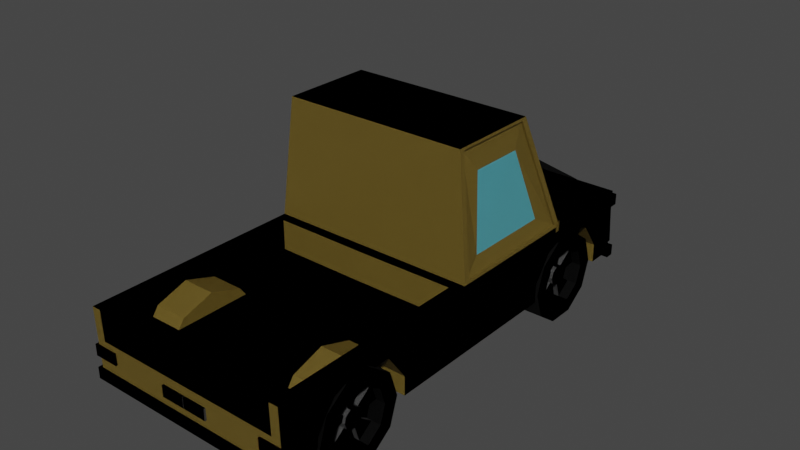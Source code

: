 # Source: PickupTruck.blend  (saved by Blender 3.6.13; exported with 4.5.12 LTS)
import bpy
from mathutils import Matrix  # noqa: F401  (used for matrix-valued properties, if any)

bpy.ops.wm.read_factory_settings(use_empty=True)
scene = bpy.context.scene
scene.name = 'Scene'

# ---- collections
col_collection = bpy.data.collections.new('Collection'); scene.collection.children.link(col_collection)

# ---- materials (node trees are filled in below, after node groups)
mat_chassis_002 = bpy.data.materials.new('Chassis.002')
mat_chassis_002.use_transparent_shadow = False
mat_window_002 = bpy.data.materials.new('Window.002')
mat_window_002.use_transparent_shadow = False
mat_material_003 = bpy.data.materials.new('Material.003')
mat_material_003.use_transparent_shadow = False
mat_light_002 = bpy.data.materials.new('Light.002')
mat_light_002.use_transparent_shadow = False
mat_headlight_002 = bpy.data.materials.new('HeadLight.002')
mat_headlight_002.use_transparent_shadow = False
mat_rearlight_002 = bpy.data.materials.new('RearLight.002')
mat_rearlight_002.use_transparent_shadow = False
mat_tire_002 = bpy.data.materials.new('Tire.002')
mat_tire_002.use_transparent_shadow = False

# ---- material node trees
mat_chassis_002.use_nodes = True; mat_chassis_002.node_tree.nodes.clear()
_N = mat_chassis_002.node_tree.nodes; _L = mat_chassis_002.node_tree.links
n0 = _N.new('ShaderNodeBsdfPrincipled'); n0.name = 'Principled BSDF'; n0.location = (10, 300)
n0.distribution = 'GGX'
n0.subsurface_method = 'RANDOM_WALK_SKIN'
n0.inputs[0].default_value = (0.2529, 0.1755, 0.03436, 1.0)
n0.inputs[3].default_value = 1.45
n0.inputs[27].default_value = (0.0, 0.0, 0.0, 1.0)
n0.inputs[28].default_value = 1.0
n1 = _N.new('ShaderNodeOutputMaterial'); n1.name = 'Material Output'; n1.location = (300, 300)
_L.new(n0.outputs[0], n1.inputs[0])
n1.is_active_output = True
mat_window_002.use_nodes = True; mat_window_002.node_tree.nodes.clear()
_N = mat_window_002.node_tree.nodes; _L = mat_window_002.node_tree.links
n0 = _N.new('ShaderNodeBsdfPrincipled'); n0.name = 'Principled BSDF'; n0.location = (10, 300)
n0.distribution = 'GGX'
n0.subsurface_method = 'RANDOM_WALK_SKIN'
n0.inputs[0].default_value = (0.1652, 0.6893, 0.8, 1.0)
n0.inputs[3].default_value = 1.45
n0.inputs[27].default_value = (0.0, 0.0, 0.0, 1.0)
n0.inputs[28].default_value = 1.0
n1 = _N.new('ShaderNodeOutputMaterial'); n1.name = 'Material Output'; n1.location = (300, 300)
_L.new(n0.outputs[0], n1.inputs[0])
n1.is_active_output = True
mat_material_003.use_nodes = True; mat_material_003.node_tree.nodes.clear()
_N = mat_material_003.node_tree.nodes; _L = mat_material_003.node_tree.links
n0 = _N.new('ShaderNodeBsdfPrincipled'); n0.name = 'Principled BSDF'; n0.location = (10, 300)
n0.distribution = 'GGX'
n0.subsurface_method = 'RANDOM_WALK_SKIN'
n0.inputs[0].default_value = (0.09463, 0.09463, 0.09463, 1.0)
n0.inputs[3].default_value = 1.45
n0.inputs[27].default_value = (0.0, 0.0, 0.0, 1.0)
n0.inputs[28].default_value = 1.0
n1 = _N.new('ShaderNodeOutputMaterial'); n1.name = 'Material Output'; n1.location = (300, 300)
_L.new(n0.outputs[0], n1.inputs[0])
n1.is_active_output = True
mat_light_002.use_nodes = True; mat_light_002.node_tree.nodes.clear()
_N = mat_light_002.node_tree.nodes; _L = mat_light_002.node_tree.links
n0 = _N.new('ShaderNodeBsdfPrincipled'); n0.name = 'Principled BSDF'; n0.location = (10, 300)
n0.distribution = 'GGX'
n0.subsurface_method = 'RANDOM_WALK_SKIN'
n0.inputs[0].default_value = (0.8, 0.1344, 0.004618, 1.0)
n0.inputs[3].default_value = 1.45
n0.inputs[27].default_value = (0.0, 0.0, 0.0, 1.0)
n0.inputs[28].default_value = 1.0
n1 = _N.new('ShaderNodeOutputMaterial'); n1.name = 'Material Output'; n1.location = (300, 300)
_L.new(n0.outputs[0], n1.inputs[0])
n1.is_active_output = True
mat_headlight_002.use_nodes = True; mat_headlight_002.node_tree.nodes.clear()
_N = mat_headlight_002.node_tree.nodes; _L = mat_headlight_002.node_tree.links
n0 = _N.new('ShaderNodeBsdfPrincipled'); n0.name = 'Principled BSDF'; n0.location = (10, 300)
n0.distribution = 'GGX'
n0.subsurface_method = 'RANDOM_WALK_SKIN'
n0.inputs[0].default_value = (0.8, 0.7537, 0.0, 1.0)
n0.inputs[3].default_value = 1.45
n0.inputs[27].default_value = (0.0, 0.0, 0.0, 1.0)
n0.inputs[28].default_value = 1.0
n1 = _N.new('ShaderNodeOutputMaterial'); n1.name = 'Material Output'; n1.location = (300, 300)
_L.new(n0.outputs[0], n1.inputs[0])
n1.is_active_output = True
mat_rearlight_002.use_nodes = True; mat_rearlight_002.node_tree.nodes.clear()
_N = mat_rearlight_002.node_tree.nodes; _L = mat_rearlight_002.node_tree.links
n0 = _N.new('ShaderNodeBsdfPrincipled'); n0.name = 'Principled BSDF'; n0.location = (10, 300)
n0.distribution = 'GGX'
n0.subsurface_method = 'RANDOM_WALK_SKIN'
n0.inputs[0].default_value = (0.8, 0.01773, 0.03661, 1.0)
n0.inputs[3].default_value = 1.45
n0.inputs[27].default_value = (0.0, 0.0, 0.0, 1.0)
n0.inputs[28].default_value = 1.0
n1 = _N.new('ShaderNodeOutputMaterial'); n1.name = 'Material Output'; n1.location = (300, 300)
_L.new(n0.outputs[0], n1.inputs[0])
n1.is_active_output = True
mat_tire_002.use_nodes = True; mat_tire_002.node_tree.nodes.clear()
_N = mat_tire_002.node_tree.nodes; _L = mat_tire_002.node_tree.links
n0 = _N.new('ShaderNodeBsdfPrincipled'); n0.name = 'Principled BSDF'; n0.location = (10, 300)
n0.distribution = 'GGX'
n0.subsurface_method = 'RANDOM_WALK_SKIN'
n0.inputs[0].default_value = (0.0, 0.0, 0.0, 1.0)
n0.inputs[3].default_value = 1.45
n0.inputs[27].default_value = (0.0, 0.0, 0.0, 1.0)
n0.inputs[28].default_value = 1.0
n1 = _N.new('ShaderNodeOutputMaterial'); n1.name = 'Material Output'; n1.location = (300, 300)
_L.new(n0.outputs[0], n1.inputs[0])
n1.is_active_output = True

# ---- world
world_world = bpy.data.worlds.new('World'); scene.world = world_world
world_world.use_nodes = True; world_world.node_tree.nodes.clear()
_N = world_world.node_tree.nodes; _L = world_world.node_tree.links
n0 = _N.new('ShaderNodeOutputWorld'); n0.name = 'World Output'; n0.location = (300, 300)
n1 = _N.new('ShaderNodeBackground'); n1.name = 'Background'; n1.location = (10, 300)
n1.inputs[0].default_value = (0.05088, 0.05088, 0.05088, 1.0)
_L.new(n1.outputs[0], n0.inputs[0])
n0.is_active_output = True
world_world.color = (0.05088, 0.05088, 0.05088)
world_world.use_sun_shadow = False
world_world.sun_shadow_jitter_overblur = 0.0

# ---- meshes
me_cube_013 = bpy.data.meshes.new('Cube.013')
me_cube_013.from_pydata([(1.0, -1.0, 0.3615), (1.0, 1.0, 0.3615), (1.0, 1.0, 1.0), (0.6026, 0.4307, 0.5392), (0.6026, -0.8449, 0.5392), (0.6023, 0.5163, 0.7935), (0.6023, -0.7594, 0.7935), (1.0, 0.3676, 0.3615), (0.6026, 0.6545, 0.8905), (0.9162, -0.9152, 0.7106), (0.9578, 0.5677, 1.037), (0.6026, -0.6211, 0.8905), (0.6034, 0.7927, 0.7931), (0.9149, -0.1015, 1.0), (0.6044, 0.878, 0.5384), (0.6034, -0.4829, 0.7931), (0.6044, -0.3976, 0.5384), (0.8483, 0.3772, 2.083), (0.8868, -0.01091, 2.098), (1.0, -0.7597, 0.7945), (1.0, -0.5594, 0.8478), (1.0, -0.6215, 0.8915), (1.0, -0.8452, 0.5402), (1.0, -0.8453, 0.3615), (0.603, -0.845, 0.3615), (0.6042, -0.5594, 0.3615), (1.0, -0.398, 0.3615), (0.6048, -0.3977, 0.3615), (1.0, -0.4833, 0.7941), (1.0, -0.398, 0.5394), (1.0, 0.4304, 0.3615), (1.0, 0.8776, 0.3615), (0.6048, 0.878, 0.3615), (0.603, 0.4307, 0.3615), (1.0, 0.6542, 0.8915), (1.0, 0.8777, 0.5394), (1.0, 0.7924, 0.7941), (1.0, 0.4304, 0.5402), (1.0, 0.5159, 0.7945), (0.0, -1.0, 0.3615), (0.0, 1.0, 0.3615), (0.0, 1.0, 1.0), (0.0, 0.3676, 0.3615), (0.0, -0.5594, 0.3615), (0.0, -0.03447, 2.122), (0.0, 0.3701, 2.122), (0.0, -0.1049, 1.0), (0.0, 0.5746, 1.0), (1.033, 1.014, 0.3277), (1.033, 1.014, 0.4339), (0.0, 1.014, 0.3277), (0.0, 1.014, 0.4339), (1.037, 0.5833, 1.091), (1.037, 0.5833, 0.9902), (1.197, 0.5833, 1.091), (1.197, 0.5833, 0.9902), (1.059, 0.07901, 0.8729), (1.059, 0.07901, 0.9286), (0.9941, 0.07901, 0.8729), (0.9941, 0.07901, 0.9286), (0.2293, 1.014, 0.5177), (0.2293, 1.014, 0.6239), (0.0, 1.014, 0.5177), (0.0, 1.014, 0.6239), (1.021, 1.014, 0.8577), (1.021, 1.014, 0.9639), (0.7918, 1.014, 0.8577), (0.7918, 1.014, 0.9639), (0.0, 0.977, 0.3277), (1.033, 0.977, 0.3277), (0.0, 0.977, 0.4339), (1.033, 0.977, 0.4339), (1.181, 0.5464, 1.076), (1.052, 0.5464, 1.076), (1.052, 0.5464, 1.006), (1.181, 0.5464, 1.006), (1.059, 0.04205, 0.8729), (1.059, 0.04205, 0.9286), (0.9941, 0.04205, 0.9286), (0.9941, 0.04205, 0.8729), (0.001813, 0.9075, 0.5177), (0.2314, 0.977, 0.5177), (0.2314, 0.977, 0.6239), (0.001813, 0.977, 0.6239), (0.7918, 0.977, 0.8577), (1.021, 0.977, 0.8577), (1.021, 0.977, 0.9639), (0.7918, 0.977, 0.9639), (1.197, 0.5464, 1.091), (1.037, 0.5464, 1.091), (1.037, 0.5464, 0.9902), (1.197, 0.5464, 0.9902), (1.181, 0.5648, 1.076), (1.052, 0.5648, 1.076), (1.052, 0.5648, 1.006), (1.181, 0.5648, 1.006), (0.9746, 0.5714, 0.9516), (0.9746, 0.5714, 0.9158), (0.9746, 0.5583, 0.9516), (0.9746, 0.5583, 0.9158), (1.025, 0.977, 0.9639), (1.025, 0.977, 0.8577), (1.025, 1.014, 0.9639), (1.025, 1.014, 0.8577), (0.9672, 0.977, 0.9639), (0.9672, 0.977, 0.8577), (0.9672, 1.014, 0.9639), (0.9672, 1.014, 0.8577), (1.033, -0.9744, 0.3277), (1.033, -0.9744, 0.4339), (0.0, -0.9744, 0.3277), (0.0, -0.9744, 0.4339), (0.2293, -0.9744, 0.5177), (0.2293, -0.9744, 0.6239), (0.0, -0.9744, 0.5177), (0.0, -0.9744, 0.6239), (1.021, -0.9744, 0.5461), (1.021, -0.9744, 0.6523), (0.7918, -0.9744, 0.5461), (0.7918, -0.9744, 0.6523), (0.0, -1.011, 0.3277), (1.033, -1.011, 0.3277), (0.0, -1.011, 0.4339), (1.033, -1.011, 0.4339), (0.001813, -1.011, 0.5177), (0.2314, -1.011, 0.5177), (0.2314, -1.011, 0.6239), (0.001813, -1.011, 0.6239), (0.7918, -1.011, 0.5461), (1.021, -1.011, 0.5461), (1.021, -1.011, 0.6523), (0.7918, -1.011, 0.6523), (1.025, -1.011, 0.6523), (1.025, -1.011, 0.5461), (1.025, -0.9744, 0.6523), (1.025, -0.9744, 0.5461), (0.9672, -1.011, 0.6523), (0.9672, -1.011, 0.5461), (0.9672, -0.9744, 0.6523), (0.9672, -0.9744, 0.5461), (0.6405, -0.4299, 0.3975), (0.9828, -0.4955, 0.3975), (0.6405, -0.4678, 0.1456), (0.9828, -0.5208, 0.229), (0.6405, -0.5668, -0.01015), (0.9828, -0.587, 0.1248), (0.6405, -0.6892, -0.01015), (0.9828, -0.6689, 0.1248), (0.6405, -0.7882, 0.1456), (0.9828, -0.7351, 0.229), (0.6405, -0.826, 0.3975), (0.9828, -0.7604, 0.3975), (0.6405, -0.7882, 0.6495), (0.9828, -0.7351, 0.5661), (0.6405, -0.6892, 0.8052), (0.9828, -0.6689, 0.6703), (0.6405, -0.5668, 0.8052), (0.9828, -0.587, 0.6703), (0.6405, -0.4678, 0.6495), (0.9828, -0.5208, 0.5661), (0.9828, -0.4678, 0.1456), (0.9828, -0.4299, 0.3975), (0.9828, -0.5668, -0.01015), (0.9828, -0.6892, -0.01015), (0.9828, -0.7882, 0.1456), (0.9828, -0.826, 0.3975), (0.9828, -0.7882, 0.6495), (0.9828, -0.6892, 0.8052), (0.9828, -0.5668, 0.8052), (0.9828, -0.4678, 0.6495), (0.893, -0.592, 0.341), (0.893, -0.5835, 0.3975), (0.893, -0.6142, 0.3061), (0.893, -0.6417, 0.3061), (0.893, -0.6639, 0.341), (0.893, -0.6724, 0.3975), (0.893, -0.6639, 0.454), (0.893, -0.6417, 0.489), (0.893, -0.6142, 0.489), (0.893, -0.592, 0.454), (0.893, -0.5208, 0.229), (0.893, -0.4955, 0.3975), (0.893, -0.587, 0.1248), (0.893, -0.6689, 0.1248), (0.893, -0.7351, 0.229), (0.893, -0.7604, 0.3975), (0.893, -0.7351, 0.5661), (0.893, -0.6689, 0.6703), (0.893, -0.587, 0.6703), (0.893, -0.5208, 0.5661), (0.9195, -0.592, 0.341), (0.9195, -0.5835, 0.3975), (0.9195, -0.6142, 0.3061), (0.9195, -0.6417, 0.3061), (0.9195, -0.6639, 0.341), (0.9195, -0.6724, 0.3975), (0.9195, -0.6639, 0.454), (0.9195, -0.6417, 0.489), (0.9195, -0.6142, 0.489), (0.9195, -0.592, 0.454), (0.8433, -0.5208, 0.229), (0.8433, -0.4955, 0.3975), (0.8433, -0.6689, 0.1248), (0.8433, -0.587, 0.1248), (0.8433, -0.7604, 0.3975), (0.8433, -0.7351, 0.229), (0.8433, -0.6689, 0.6703), (0.8433, -0.7351, 0.5661), (0.8433, -0.5208, 0.5661), (0.8433, -0.587, 0.6703), (0.8433, -0.592, 0.341), (0.8433, -0.5835, 0.3975), (0.8433, -0.6417, 0.3061), (0.8433, -0.6142, 0.3061), (0.8433, -0.6724, 0.3975), (0.8433, -0.6639, 0.341), (0.8433, -0.6417, 0.489), (0.8433, -0.6639, 0.454), (0.8433, -0.592, 0.454), (0.8433, -0.6142, 0.489), (0.6405, 0.8545, 0.3975), (0.9828, 0.789, 0.3975), (0.6405, 0.8167, 0.1456), (0.9828, 0.7637, 0.229), (0.6405, 0.7177, -0.01015), (0.9828, 0.6974, 0.1248), (0.6405, 0.5953, -0.01015), (0.9828, 0.6156, 0.1248), (0.6405, 0.4963, 0.1456), (0.9828, 0.5493, 0.229), (0.6405, 0.4585, 0.3975), (0.9828, 0.524, 0.3975), (0.6405, 0.4963, 0.6495), (0.9828, 0.5493, 0.5661), (0.6405, 0.5953, 0.8052), (0.9828, 0.6156, 0.6703), (0.6405, 0.7177, 0.8052), (0.9828, 0.6974, 0.6703), (0.6405, 0.8167, 0.6495), (0.9828, 0.7637, 0.5661), (0.9828, 0.8167, 0.1456), (0.9828, 0.8545, 0.3975), (0.9828, 0.7177, -0.01015), (0.9828, 0.5953, -0.01015), (0.9828, 0.4963, 0.1456), (0.9828, 0.4585, 0.3975), (0.9828, 0.4963, 0.6495), (0.9828, 0.5953, 0.8052), (0.9828, 0.7177, 0.8052), (0.9828, 0.8167, 0.6495), (0.893, 0.6924, 0.341), (0.893, 0.7009, 0.3975), (0.893, 0.6702, 0.3061), (0.893, 0.6428, 0.3061), (0.893, 0.6206, 0.341), (0.893, 0.6121, 0.3975), (0.893, 0.6206, 0.454), (0.893, 0.6428, 0.489), (0.893, 0.6702, 0.489), (0.893, 0.6924, 0.454), (0.893, 0.7637, 0.229), (0.893, 0.789, 0.3975), (0.893, 0.6974, 0.1248), (0.893, 0.6156, 0.1248), (0.893, 0.5493, 0.229), (0.893, 0.524, 0.3975), (0.893, 0.5493, 0.5661), (0.893, 0.6156, 0.6703), (0.893, 0.6974, 0.6703), (0.893, 0.7637, 0.5661), (0.9195, 0.6924, 0.341), (0.9195, 0.7009, 0.3975), (0.9195, 0.6702, 0.3061), (0.9195, 0.6428, 0.3061), (0.9195, 0.6206, 0.341), (0.9195, 0.6121, 0.3975), (0.9195, 0.6206, 0.454), (0.9195, 0.6428, 0.489), (0.9195, 0.6702, 0.489), (0.9195, 0.6924, 0.454), (0.8433, 0.7637, 0.229), (0.8433, 0.789, 0.3975), (0.8433, 0.6156, 0.1248), (0.8433, 0.6974, 0.1248), (0.8433, 0.524, 0.3975), (0.8433, 0.5493, 0.229), (0.8433, 0.6156, 0.6703), (0.8433, 0.5493, 0.5661), (0.8433, 0.7637, 0.5661), (0.8433, 0.6974, 0.6703), (0.8433, 0.6924, 0.341), (0.8433, 0.7009, 0.3975), (0.8433, 0.6428, 0.3061), (0.8433, 0.6702, 0.3061), (0.8433, 0.6121, 0.3975), (0.8433, 0.6206, 0.341), (0.8433, 0.6428, 0.489), (0.8433, 0.6206, 0.454), (0.8433, 0.6924, 0.454), (0.8433, 0.6702, 0.489), (1.0, -1.007, 1.0), (0.9972, -0.02881, 1.027), (0.0, -0.05639, 1.0), (0.0, -0.1049, 0.7129), (0.9149, -0.1015, 0.7129), (0.9154, -1.007, 1.0), (0.4532, -1.004, 0.7106), (0.9162, -1.004, 0.7106), (0.9154, -1.004, 0.7106), (0.9162, -1.007, 1.0), (0.0, -1.004, 0.7106), (0.9162, -0.9152, 1.0), (0.9162, -0.9608, 1.0), (0.9154, -0.9596, 1.0), (0.9154, -0.9152, 1.0), (0.9149, -0.9152, 1.0), (0.0, -0.9152, 0.7129), (0.9149, -0.9152, 0.7129), (0.0, -1.004, 0.7122), (0.9176, -0.9152, 0.7122), (0.9176, -1.004, 0.7122), (0.4532, -1.004, 0.7122), (0.9154, -1.004, 0.7122), (0.9133, -0.9152, 1.0), (0.9133, -0.9608, 1.0), (0.9133, -1.007, 1.0), (0.9133, -0.9152, 0.7106), (0.9133, -1.004, 0.7106), (0.0, -0.9152, 0.7106), (0.0, -0.9152, 0.7122), (0.9974, 0.5446, 1.025), (0.887, 0.3483, 2.096), (0.1215, 0.3864, 1.976), (0.04007, 0.5674, 1.039), (0.0379, 0.3769, 2.085), (0.1233, 0.5401, 1.133), (0.8638, 0.5404, 1.131), (0.7754, 0.3867, 1.974), (0.8843, 0.3701, 2.122), (0.8843, -0.03447, 2.122), (1.0, -0.05639, 1.0), (1.0, 0.5746, 1.0), (0.8843, 0.3701, 2.122), (0.8843, -0.03447, 2.122), (1.0, -0.05639, 1.0), (1.0, 0.5746, 1.0), (0.9014, 0.2985, 1.882), (0.9012, 0.0632, 1.884), (0.9375, 0.05266, 1.161), (0.9377, 0.4381, 1.159), (0.8644, 0.3483, 2.094), (0.8642, -0.01091, 2.096), (0.9746, -0.02881, 1.025), (0.9748, 0.5446, 1.023), (0.9682, 1.003, 0.4208), (0.9682, 0.9826, 0.8814), (0.0, 1.144, 0.3933), (0.0, 1.073, 0.954), (0.9429, 1.047, 0.4397), (0.9429, 1.027, 0.8792), (0.0, 1.272, 0.3531), (0.0, 1.113, 0.9624), (0.4841, 1.032, 0.9208), (0.481, 1.074, 0.9168), (0.4841, 1.055, 0.4102), (0.481, 1.143, 0.4034), (0.0, 1.204, 0.6577), (0.9682, 1.043, 0.4292), (0.9682, 1.022, 0.8898), (0.4841, 1.144, 0.3911), (0.4841, 1.072, 0.9292), (0.0, 1.265, 0.3671), (0.0, 1.201, 0.6578), (0.0, 1.113, 0.9485), (0.0, 1.193, 0.6527), (0.0, 1.258, 0.362), (0.0, 1.106, 0.9434), (0.9372, 1.04, 0.4346), (0.9372, 1.02, 0.8741), (0.4753, 1.136, 0.3983), (0.4753, 1.067, 0.9117), (0.0, 1.197, 0.6555), (0.0, 1.262, 0.3648), (0.0, 1.11, 0.9461), (0.9403, 1.044, 0.4374), (0.9403, 1.024, 0.8769), (0.4784, 1.14, 0.4011), (0.4784, 1.071, 0.9145)], [], [(40, 41, 2, 1), (300, 0, 23, 22, 19, 21, 20, 340), (302, 340, 339, 44), (35, 31, 1, 2, 341, 7, 30, 37, 38, 34, 36), (26, 7, 341, 340, 20, 28, 29), (301, 330, 353, 352), (4, 22, 23, 24), (4, 6, 19, 22), (6, 11, 21, 19), (21, 11, 15, 28, 20), (15, 16, 29, 28), (16, 27, 26, 29), (25, 27, 16, 15, 11, 6, 4, 24), (3, 37, 30, 33), (3, 5, 38, 37), (5, 8, 34, 38), (8, 12, 36, 34), (12, 14, 35, 36), (14, 32, 31, 35), (12, 8, 5, 3, 33, 32, 14), (10, 333, 335, 336), (338, 45, 44, 339), (42, 7, 26, 27, 25, 43), (2, 41, 47, 341), (33, 30, 7, 42, 40, 1, 31, 32), (310, 39, 0, 300, 309, 307, 308, 306), (305, 308, 307, 309), (24, 23, 0, 39, 43, 25), (50, 48, 49, 51), (54, 52, 53, 55), (57, 59, 58, 56), (62, 60, 61, 63), (107, 64, 65, 106), (68, 70, 71, 69), (74, 73, 93, 94), (77, 76, 79, 78), (80, 83, 82, 81), (105, 104, 86, 85), (54, 55, 91, 88), (48, 50, 68, 69), (62, 63, 83, 80), (57, 56, 76, 77), (51, 49, 71, 70), (107, 66, 84, 105), (58, 59, 78, 79), (49, 48, 69, 71), (106, 65, 86, 104), (56, 58, 79, 76), (50, 51, 70, 68), (65, 64, 103, 102), (59, 57, 77, 78), (52, 54, 88, 89), (66, 67, 87, 84), (60, 62, 80, 81), (55, 53, 90, 91), (63, 61, 82, 83), (90, 53, 97, 99), (61, 60, 81, 82), (72, 73, 89, 88), (74, 75, 91, 90), (73, 74, 90, 89), (75, 72, 88, 91), (92, 95, 94, 93), (73, 72, 92, 93), (72, 75, 95, 92), (75, 74, 94, 95), (97, 96, 98, 99), (52, 89, 98, 96), (53, 52, 96, 97), (89, 90, 99, 98), (102, 103, 101, 100), (64, 107, 105, 85), (67, 106, 104, 87), (85, 86, 100, 101), (86, 65, 102, 100), (64, 85, 101, 103), (84, 87, 104, 105), (66, 107, 106, 67), (110, 108, 109, 111), (114, 112, 113, 115), (139, 116, 117, 138), (120, 122, 123, 121), (124, 127, 126, 125), (137, 136, 130, 129), (108, 110, 120, 121), (114, 115, 127, 124), (111, 109, 123, 122), (139, 118, 128, 137), (109, 108, 121, 123), (138, 117, 130, 136), (110, 111, 122, 120), (117, 116, 135, 134), (118, 119, 131, 128), (112, 114, 124, 125), (115, 113, 126, 127), (113, 112, 125, 126), (134, 135, 133, 132), (116, 139, 137, 129), (119, 138, 136, 131), (129, 130, 132, 133), (130, 117, 134, 132), (116, 129, 133, 135), (128, 131, 136, 137), (118, 139, 138, 119), (140, 161, 160, 142), (142, 160, 162, 144), (144, 162, 163, 146), (146, 163, 164, 148), (148, 164, 165, 150), (150, 165, 166, 152), (152, 166, 167, 154), (154, 167, 168, 156), (149, 147, 183, 184), (156, 168, 169, 158), (158, 169, 161, 140), (156, 158, 140, 142, 144, 146, 148, 150, 152, 154), (141, 143, 160, 161), (143, 145, 162, 160), (145, 147, 163, 162), (147, 149, 164, 163), (149, 151, 165, 164), (151, 153, 166, 165), (153, 155, 167, 166), (155, 157, 168, 167), (157, 159, 169, 168), (159, 141, 161, 169), (179, 178, 198, 199), (143, 141, 181, 180), (157, 155, 187, 188), (151, 149, 184, 185), (145, 143, 180, 182), (159, 157, 188, 189), (153, 151, 185, 186), (147, 145, 182, 183), (141, 159, 189, 181), (155, 153, 186, 187), (184, 174, 215, 205), (170, 172, 182, 180), (185, 184, 205, 204), (173, 174, 184, 183), (176, 177, 216, 217), (175, 176, 186, 185), (173, 183, 202, 212), (177, 178, 188, 187), (182, 172, 213, 203), (179, 171, 181, 189), (193, 192, 190, 191, 199, 198, 197, 196, 195, 194), (176, 175, 195, 196), (173, 172, 192, 193), (171, 179, 199, 191), (177, 176, 196, 197), (174, 173, 193, 194), (170, 171, 191, 190), (178, 177, 197, 198), (175, 174, 194, 195), (172, 170, 190, 192), (211, 210, 200, 201), (213, 212, 202, 203), (215, 214, 204, 205), (217, 216, 206, 207), (219, 218, 208, 209), (171, 170, 210, 211), (175, 185, 204, 214), (178, 179, 218, 219), (187, 186, 207, 206), (186, 176, 217, 207), (172, 173, 212, 213), (177, 187, 206, 216), (180, 181, 201, 200), (181, 171, 211, 201), (189, 188, 209, 208), (188, 178, 219, 209), (170, 180, 200, 210), (174, 175, 214, 215), (179, 189, 208, 218), (183, 182, 203, 202), (220, 241, 240, 222), (222, 240, 242, 224), (224, 242, 243, 226), (226, 243, 244, 228), (228, 244, 245, 230), (230, 245, 246, 232), (232, 246, 247, 234), (234, 247, 248, 236), (229, 227, 263, 264), (236, 248, 249, 238), (238, 249, 241, 220), (236, 238, 220, 222, 224, 226, 228, 230, 232, 234), (221, 223, 240, 241), (223, 225, 242, 240), (225, 227, 243, 242), (227, 229, 244, 243), (229, 231, 245, 244), (231, 233, 246, 245), (233, 235, 247, 246), (235, 237, 248, 247), (237, 239, 249, 248), (239, 221, 241, 249), (259, 258, 278, 279), (223, 221, 261, 260), (237, 235, 267, 268), (231, 229, 264, 265), (225, 223, 260, 262), (239, 237, 268, 269), (233, 231, 265, 266), (227, 225, 262, 263), (221, 239, 269, 261), (235, 233, 266, 267), (264, 254, 295, 285), (250, 252, 262, 260), (265, 264, 285, 284), (253, 254, 264, 263), (256, 257, 296, 297), (255, 256, 266, 265), (253, 263, 282, 292), (257, 258, 268, 267), (262, 252, 293, 283), (259, 251, 261, 269), (273, 272, 270, 271, 279, 278, 277, 276, 275, 274), (256, 255, 275, 276), (253, 252, 272, 273), (251, 259, 279, 271), (257, 256, 276, 277), (254, 253, 273, 274), (250, 251, 271, 270), (258, 257, 277, 278), (255, 254, 274, 275), (252, 250, 270, 272), (291, 290, 280, 281), (293, 292, 282, 283), (295, 294, 284, 285), (297, 296, 286, 287), (299, 298, 288, 289), (251, 250, 290, 291), (255, 265, 284, 294), (258, 259, 298, 299), (267, 266, 287, 286), (266, 256, 297, 287), (252, 253, 292, 293), (257, 267, 286, 296), (260, 261, 281, 280), (261, 251, 291, 281), (269, 268, 289, 288), (268, 258, 299, 289), (250, 260, 280, 290), (254, 255, 294, 295), (259, 269, 288, 298), (263, 262, 283, 282), (312, 311, 314, 313), (312, 300, 340, 13, 315, 314, 311), (312, 313, 305, 309), (312, 309, 300), (46, 13, 340, 302), (317, 304, 303, 316), (13, 46, 303, 304), (13, 304, 317, 315), (307, 309, 325, 327), (316, 328, 9, 311, 314, 315, 317), (310, 306, 321, 318), (306, 308, 322, 321), (308, 307, 320, 322), (307, 9, 319, 320), (326, 327, 325, 324, 323), (312, 311, 323, 324), (309, 312, 324, 325), (311, 9, 326, 323), (9, 307, 327, 326), (320, 319, 329, 318, 321, 322), (9, 328, 329, 319), (10, 17, 338, 341), (333, 10, 341, 47), (17, 334, 45, 338), (334, 333, 47, 45), (336, 335, 332, 337), (334, 17, 337, 332), (333, 334, 332, 335), (17, 10, 336, 337), (343, 342, 338, 339), (344, 343, 339, 340), (342, 345, 341, 338), (345, 344, 340, 341), (18, 331, 342, 343), (301, 18, 343, 344), (331, 330, 345, 342), (330, 301, 344, 345), (348, 349, 346, 347), (18, 301, 352, 351), (330, 331, 350, 353), (331, 18, 351, 350), (347, 346, 350, 351), (348, 347, 351, 352), (346, 349, 353, 350), (349, 348, 352, 353), (356, 364, 354, 355, 362, 357), (359, 358, 377, 378), (354, 364, 356, 360, 369, 367), (357, 362, 355, 368, 370, 361), (355, 354, 367, 368), (358, 359, 368, 367), (371, 365, 369, 360), (363, 373, 361, 370), (372, 371, 360, 366), (359, 363, 370, 368), (365, 358, 367, 369), (373, 372, 366, 361), (377, 379, 386, 384), (358, 365, 379, 377), (371, 372, 374, 375), (365, 371, 375, 379), (372, 373, 376, 374), (363, 359, 378, 380), (373, 363, 380, 376), (382, 381, 383, 387, 385, 384, 386), (376, 380, 387, 383), (378, 377, 384, 385), (375, 374, 381, 382), (380, 378, 385, 387), (379, 375, 382, 386), (374, 376, 383, 381)])
me_cube_013.polygons.foreach_set('material_index', [0, 0, 0, 0, 0, 0, 0, 0, 0, 0, 0, 0, 0, 0, 0, 0, 0, 0, 0, 0, 0, 0, 0, 0, 0, 0, 0, 0, 2, 0, 2, 2, 3, 0, 0, 2, 0, 0, 0, 2, 0, 2, 2, 4, 0, 2, 3, 2, 0, 3, 2, 0, 0, 2, 0, 2, 0, 2, 0, 0, 0, 0, 1, 0, 0, 0, 0, 0, 0, 0, 3, 3, 4, 0, 3, 3, 0, 4, 2, 2, 3, 2, 2, 3, 2, 2, 2, 5, 2, 3, 2, 3, 0, 2, 2, 2, 3, 3, 5, 0, 3, 3, 5, 4, 6, 6, 6, 6, 6, 6, 6, 6, 6, 6, 6, 6, 6, 6, 6, 6, 6, 6, 6, 6, 6, 6, 2, 6, 6, 6, 6, 6, 6, 6, 6, 6, 2, 2, 6, 2, 2, 2, 2, 2, 2, 2, 2, 2, 2, 2, 2, 2, 2, 2, 2, 2, 6, 6, 6, 6, 6, 2, 2, 2, 6, 2, 2, 2, 6, 2, 6, 2, 2, 2, 2, 6, 6, 6, 6, 6, 6, 6, 6, 6, 6, 6, 6, 6, 6, 6, 6, 6, 6, 6, 6, 6, 6, 6, 2, 6, 6, 6, 6, 6, 6, 6, 6, 6, 2, 2, 6, 2, 2, 2, 2, 2, 2, 2, 2, 2, 2, 2, 2, 2, 2, 2, 2, 2, 6, 6, 6, 6, 6, 2, 2, 2, 6, 2, 2, 2, 6, 2, 6, 2, 2, 2, 2, 6, 0, 0, 0, 0, 0, 0, 0, 0, 0, 0, 0, 0, 0, 0, 0, 0, 0, 0, 0, 0, 0, 0, 0, 0, 0, 1, 0, 0, 0, 0, 0, 0, 0, 0, 0, 0, 0, 1, 0, 0, 0, 0, 0, 0, 0, 6, 6, 6, 6, 6, 6, 6, 6, 6, 6, 6, 6, 6, 6, 6, 6, 6, 6, 6, 6, 6, 6, 6, 6, 6, 6])
_uv = me_cube_013.uv_layers.new(name='UVMap')
_uv.uv.foreach_set('vector', [0.375, 0.375, 0.625, 0.375, 0.625, 0.5, 0.375, 0.5, 0.625, 0.75, 0.375, 0.75, 0.375, 0.7207, 0.4449, 0.7207, 0.5445, 0.7046, 0.5825, 0.6784, 0.5654, 0.6667, 0.625, 0.6667, 0.75, 0.6667, 0.625, 0.6667, 0.625, 0.6667, 0.75, 0.6667, 0.4447, 0.5161, 0.375, 0.5161, 0.375, 0.5, 0.625, 0.5, 0.625, 0.5833, 0.375, 0.5833, 0.375, 0.5751, 0.4449, 0.5751, 0.5445, 0.5638, 0.5825, 0.5456, 0.5444, 0.5274, 0.375, 0.6522, 0.375, 0.5833, 0.625, 0.5833, 0.625, 0.6667, 0.5654, 0.6667, 0.5444, 0.6598, 0.4447, 0.6522, 0.625, 0.6629, 0.625, 0.5868, 0.625, 0.5868, 0.625, 0.6629, 0.5, 0.5, 0.5, 0.6952, 0.5568, 0.695, 0.5565, 0.5, 0.5, 0.5, 0.4, 0.5, 0.4, 0.6953, 0.5, 0.6952, 0.4, 0.5, 0.3, 0.5, 0.3, 0.6952, 0.4, 0.6953, 0.3, 0.6952, 0.3, 0.5, 0.2, 0.5, 0.2, 0.6948, 0.2551, 0.695, 0.2, 0.5, 0.1, 0.5, 0.1, 0.6943, 0.2, 0.6948, 0.1, 0.5, 0.04377, 0.5, 0.04345, 0.6941, 0.1, 0.6943, 0.7394, 0.313, 0.6883, 0.4699, 0.6089, 0.4442, 0.5217, 0.3242, 0.5217, 0.1758, 0.6089, 0.05584, 0.75, 0.01, 0.8297, 0.03588, 0.5, 0.5, 0.5, 0.6952, 0.5568, 0.695, 0.5565, 0.5, 0.5, 0.5, 0.4, 0.5, 0.4, 0.6953, 0.5, 0.6952, 0.4, 0.5, 0.3, 0.5, 0.3, 0.6952, 0.4, 0.6953, 0.3, 0.5, 0.2, 0.5, 0.2, 0.6948, 0.3, 0.6952, 0.2, 0.5, 0.1, 0.5, 0.1, 0.6943, 0.2, 0.6948, 0.1, 0.5, 0.04377, 0.5, 0.04345, 0.6941, 0.1, 0.6943, 0.5217, 0.3242, 0.5217, 0.1758, 0.6089, 0.05584, 0.75, 0.01, 0.8297, 0.03588, 0.6883, 0.4699, 0.6089, 0.4442, 0.6299, 0.5833, 0.7449, 0.5833, 0.7449, 0.5833, 0.6299, 0.5833, 0.625, 0.5833, 0.75, 0.5833, 0.75, 0.6667, 0.625, 0.6667, 0.25, 0.5833, 0.375, 0.5833, 0.375, 0.6522, 0.3256, 0.6521, 0.3255, 0.6667, 0.25, 0.6667, 0.625, 0.5, 0.75, 0.5, 0.75, 0.5833, 0.625, 0.5833, 0.3254, 0.575, 0.375, 0.5751, 0.375, 0.5833, 0.25, 0.5833, 0.25, 0.5, 0.375, 0.5, 0.375, 0.5161, 0.3256, 0.5161, 0.5117, 0.875, 0.375, 0.875, 0.375, 0.75, 0.625, 0.75, 0.625, 0.7603, 0.5117, 0.7603, 0.5117, 0.7606, 0.5117, 0.8183, 0.625, 0.7606, 0.5117, 0.7606, 0.5117, 0.7603, 0.625, 0.7603, 0.3254, 0.7207, 0.375, 0.7207, 0.375, 0.75, 0.25, 0.75, 0.25, 0.6667, 0.3255, 0.6667, 0.375, 0.375, 0.375, 0.5, 0.625, 0.5, 0.625, 0.375, 0.375, 0.375, 0.375, 0.5, 0.625, 0.5, 0.625, 0.375, 0.375, 0.375, 0.375, 0.5, 0.625, 0.5, 0.625, 0.375, 0.375, 0.375, 0.375, 0.5, 0.625, 0.5, 0.625, 0.375, 0.375, 0.4705, 0.375, 0.5, 0.625, 0.5, 0.625, 0.4705, 0.375, 0.375, 0.625, 0.375, 0.625, 0.5, 0.375, 0.5, 0.5863, 0.4878, 0.4137, 0.4878, 0.4137, 0.4878, 0.5863, 0.4878, 0.375, 0.375, 0.625, 0.375, 0.625, 0.5, 0.375, 0.5, 0.375, 0.375, 0.625, 0.375, 0.625, 0.5, 0.375, 0.5, 0.375, 0.4705, 0.625, 0.4705, 0.625, 0.5, 0.375, 0.5, 0.375, 0.375, 0.625, 0.375, 0.625, 0.375, 0.375, 0.375, 0.375, 0.5, 0.375, 0.375, 0.375, 0.375, 0.375, 0.5, 0.375, 0.375, 0.625, 0.375, 0.625, 0.375, 0.375, 0.375, 0.375, 0.375, 0.625, 0.375, 0.625, 0.375, 0.375, 0.375, 0.625, 0.375, 0.625, 0.5, 0.625, 0.5, 0.625, 0.375, 0.375, 0.4705, 0.375, 0.375, 0.375, 0.375, 0.375, 0.4705, 0.625, 0.5, 0.375, 0.5, 0.375, 0.5, 0.625, 0.5, 0.625, 0.5, 0.375, 0.5, 0.375, 0.5, 0.625, 0.5, 0.625, 0.4705, 0.625, 0.5, 0.625, 0.5, 0.625, 0.4705, 0.625, 0.375, 0.625, 0.5, 0.625, 0.5, 0.625, 0.375, 0.375, 0.375, 0.625, 0.375, 0.625, 0.375, 0.375, 0.375, 0.625, 0.5, 0.375, 0.5, 0.375, 0.5, 0.625, 0.5, 0.375, 0.5, 0.375, 0.375, 0.375, 0.375, 0.375, 0.5, 0.375, 0.5, 0.375, 0.375, 0.375, 0.375, 0.375, 0.5, 0.375, 0.375, 0.625, 0.375, 0.625, 0.375, 0.375, 0.375, 0.375, 0.5, 0.375, 0.375, 0.375, 0.375, 0.375, 0.5, 0.625, 0.375, 0.625, 0.5, 0.625, 0.5, 0.625, 0.375, 0.625, 0.375, 0.625, 0.5, 0.625, 0.5, 0.625, 0.375, 0.625, 0.5, 0.625, 0.5, 0.625, 0.5, 0.625, 0.5, 0.625, 0.5, 0.375, 0.5, 0.375, 0.5, 0.625, 0.5, 0.4137, 0.3872, 0.4137, 0.4878, 0.375, 0.5, 0.375, 0.375, 0.5863, 0.4878, 0.5863, 0.3872, 0.625, 0.375, 0.625, 0.5, 0.4137, 0.4878, 0.5863, 0.4878, 0.625, 0.5, 0.375, 0.5, 0.5863, 0.3872, 0.4137, 0.3872, 0.375, 0.375, 0.625, 0.375, 0.4137, 0.3872, 0.5863, 0.3872, 0.5863, 0.4878, 0.4137, 0.4878, 0.4137, 0.4878, 0.4137, 0.3872, 0.4137, 0.3872, 0.4137, 0.4878, 0.4137, 0.3872, 0.5863, 0.3872, 0.5863, 0.3872, 0.4137, 0.3872, 0.5863, 0.3872, 0.5863, 0.4878, 0.5863, 0.4878, 0.5863, 0.3872, 0.625, 0.5, 0.375, 0.5, 0.375, 0.5, 0.625, 0.5, 0.375, 0.5, 0.375, 0.5, 0.375, 0.5, 0.375, 0.5, 0.625, 0.5, 0.375, 0.5, 0.375, 0.5, 0.625, 0.5, 0.375, 0.5, 0.625, 0.5, 0.625, 0.5, 0.375, 0.5, 0.625, 0.5, 0.375, 0.5, 0.375, 0.5, 0.625, 0.5, 0.375, 0.5, 0.375, 0.4705, 0.375, 0.4705, 0.375, 0.5, 0.625, 0.375, 0.625, 0.4705, 0.625, 0.4705, 0.625, 0.375, 0.375, 0.5, 0.625, 0.5, 0.625, 0.5, 0.375, 0.5, 0.625, 0.5, 0.625, 0.5, 0.625, 0.5, 0.625, 0.5, 0.375, 0.5, 0.375, 0.5, 0.375, 0.5, 0.375, 0.5, 0.375, 0.375, 0.625, 0.375, 0.625, 0.4705, 0.375, 0.4705, 0.375, 0.375, 0.375, 0.4705, 0.625, 0.4705, 0.625, 0.375, 0.375, 0.375, 0.375, 0.5, 0.625, 0.5, 0.625, 0.375, 0.375, 0.375, 0.375, 0.5, 0.625, 0.5, 0.625, 0.375, 0.375, 0.4705, 0.375, 0.5, 0.625, 0.5, 0.625, 0.4705, 0.375, 0.375, 0.625, 0.375, 0.625, 0.5, 0.375, 0.5, 0.375, 0.375, 0.625, 0.375, 0.625, 0.5, 0.375, 0.5, 0.375, 0.4705, 0.625, 0.4705, 0.625, 0.5, 0.375, 0.5, 0.375, 0.5, 0.375, 0.375, 0.375, 0.375, 0.375, 0.5, 0.375, 0.375, 0.625, 0.375, 0.625, 0.375, 0.375, 0.375, 0.625, 0.375, 0.625, 0.5, 0.625, 0.5, 0.625, 0.375, 0.375, 0.4705, 0.375, 0.375, 0.375, 0.375, 0.375, 0.4705, 0.625, 0.5, 0.375, 0.5, 0.375, 0.5, 0.625, 0.5, 0.625, 0.4705, 0.625, 0.5, 0.625, 0.5, 0.625, 0.4705, 0.375, 0.375, 0.625, 0.375, 0.625, 0.375, 0.375, 0.375, 0.625, 0.5, 0.375, 0.5, 0.375, 0.5, 0.625, 0.5, 0.375, 0.375, 0.625, 0.375, 0.625, 0.375, 0.375, 0.375, 0.375, 0.5, 0.375, 0.375, 0.375, 0.375, 0.375, 0.5, 0.625, 0.375, 0.625, 0.5, 0.625, 0.5, 0.625, 0.375, 0.625, 0.5, 0.375, 0.5, 0.375, 0.5, 0.625, 0.5, 0.625, 0.5, 0.375, 0.5, 0.375, 0.5, 0.625, 0.5, 0.375, 0.5, 0.375, 0.4705, 0.375, 0.4705, 0.375, 0.5, 0.625, 0.375, 0.625, 0.4705, 0.625, 0.4705, 0.625, 0.375, 0.375, 0.5, 0.625, 0.5, 0.625, 0.5, 0.375, 0.5, 0.625, 0.5, 0.625, 0.5, 0.625, 0.5, 0.625, 0.5, 0.375, 0.5, 0.375, 0.5, 0.375, 0.5, 0.375, 0.5, 0.375, 0.375, 0.625, 0.375, 0.625, 0.4705, 0.375, 0.4705, 0.375, 0.375, 0.375, 0.4705, 0.625, 0.4705, 0.625, 0.375, 1.0, 0.5, 1.0, 1.0, 0.9, 1.0, 0.9, 0.5, 0.9, 0.5, 0.9, 1.0, 0.8, 1.0, 0.8, 0.5, 0.8, 0.5, 0.8, 1.0, 0.7, 1.0, 0.7, 0.5, 0.7, 0.5, 0.7, 1.0, 0.6, 1.0, 0.6, 0.5, 0.6, 0.5, 0.6, 1.0, 0.5, 1.0, 0.5, 0.5, 0.5, 0.5, 0.5, 1.0, 0.4, 1.0, 0.4, 0.5, 0.4, 0.5, 0.4, 1.0, 0.3, 1.0, 0.3, 0.5, 0.3, 0.5, 0.3, 1.0, 0.2, 1.0, 0.2, 0.5, 0.3911, 0.05584, 0.4783, 0.1758, 0.4783, 0.1758, 0.3911, 0.05584, 0.2, 0.5, 0.2, 1.0, 0.1, 1.0, 0.1, 0.5, 0.1, 0.5, 0.1, 1.0, -7.451e-08, 1.0, -7.451e-08, 0.5, 0.5217, 0.3242, 0.6089, 0.4442, 0.75, 0.49, 0.8911, 0.4442, 0.9783, 0.3242, 0.9783, 0.1758, 0.8911, 0.05584, 0.75, 0.01, 0.6089, 0.05584, 0.5217, 0.1758, 0.25, 0.49, 0.3911, 0.4442, 0.3911, 0.4442, 0.25, 0.49, 0.3911, 0.4442, 0.4783, 0.3242, 0.4783, 0.3242, 0.3911, 0.4442, 0.4783, 0.3242, 0.4783, 0.1758, 0.4783, 0.1758, 0.4783, 0.3242, 0.4783, 0.1758, 0.3911, 0.05584, 0.3911, 0.05584, 0.4783, 0.1758, 0.3911, 0.05584, 0.25, 0.01, 0.25, 0.01, 0.3911, 0.05584, 0.25, 0.01, 0.1089, 0.05584, 0.1089, 0.05584, 0.25, 0.01, 0.1089, 0.05584, 0.02175, 0.1758, 0.02175, 0.1758, 0.1089, 0.05584, 0.02175, 0.1758, 0.02175, 0.3242, 0.02175, 0.3242, 0.02175, 0.1758, 0.02175, 0.3242, 0.1089, 0.4442, 0.1089, 0.4442, 0.02175, 0.3242, 0.1089, 0.4442, 0.25, 0.49, 0.25, 0.49, 0.1089, 0.4442, 0.1089, 0.4442, 0.02175, 0.3242, 0.02175, 0.3242, 0.1089, 0.4442, 0.3911, 0.4442, 0.25, 0.49, 0.25, 0.49, 0.3911, 0.4442, 0.02175, 0.3242, 0.02175, 0.1758, 0.02175, 0.1758, 0.02175, 0.3242, 0.25, 0.01, 0.3911, 0.05584, 0.3911, 0.05584, 0.25, 0.01, 0.4783, 0.3242, 0.3911, 0.4442, 0.3911, 0.4442, 0.4783, 0.3242, 0.1089, 0.4442, 0.02175, 0.3242, 0.02175, 0.3242, 0.1089, 0.4442, 0.1089, 0.05584, 0.25, 0.01, 0.25, 0.01, 0.1089, 0.05584, 0.4783, 0.1758, 0.4783, 0.3242, 0.4783, 0.3242, 0.4783, 0.1758, 0.25, 0.49, 0.1089, 0.4442, 0.1089, 0.4442, 0.25, 0.49, 0.02175, 0.1758, 0.1089, 0.05584, 0.1089, 0.05584, 0.02175, 0.1758, 0.3911, 0.05584, 0.3911, 0.05584, 0.3911, 0.05584, 0.3911, 0.05584, 0.3911, 0.4442, 0.4783, 0.3242, 0.4783, 0.3242, 0.3911, 0.4442, 0.25, 0.01, 0.3911, 0.05584, 0.3911, 0.05584, 0.25, 0.01, 0.4783, 0.1758, 0.3911, 0.05584, 0.3911, 0.05584, 0.4783, 0.1758, 0.1089, 0.05584, 0.02175, 0.1758, 0.02175, 0.1758, 0.1089, 0.05584, 0.25, 0.01, 0.1089, 0.05584, 0.1089, 0.05584, 0.25, 0.01, 0.4783, 0.1758, 0.4783, 0.1758, 0.4783, 0.1758, 0.4783, 0.1758, 0.02175, 0.1758, 0.02175, 0.3242, 0.02175, 0.3242, 0.02175, 0.1758, 0.4783, 0.3242, 0.4783, 0.3242, 0.4783, 0.3242, 0.4783, 0.3242, 0.1089, 0.4442, 0.25, 0.49, 0.25, 0.49, 0.1089, 0.4442, 0.4783, 0.1758, 0.4783, 0.3242, 0.3911, 0.4442, 0.25, 0.49, 0.1089, 0.4442, 0.02175, 0.3242, 0.02175, 0.1758, 0.1089, 0.05584, 0.25, 0.01, 0.3911, 0.05584, 0.1089, 0.05584, 0.25, 0.01, 0.25, 0.01, 0.1089, 0.05584, 0.4783, 0.1758, 0.4783, 0.3242, 0.4783, 0.3242, 0.4783, 0.1758, 0.25, 0.49, 0.1089, 0.4442, 0.1089, 0.4442, 0.25, 0.49, 0.02175, 0.1758, 0.1089, 0.05584, 0.1089, 0.05584, 0.02175, 0.1758, 0.3911, 0.05584, 0.4783, 0.1758, 0.4783, 0.1758, 0.3911, 0.05584, 0.3911, 0.4442, 0.25, 0.49, 0.25, 0.49, 0.3911, 0.4442, 0.02175, 0.3242, 0.02175, 0.1758, 0.02175, 0.1758, 0.02175, 0.3242, 0.25, 0.01, 0.3911, 0.05584, 0.3911, 0.05584, 0.25, 0.01, 0.4783, 0.3242, 0.3911, 0.4442, 0.3911, 0.4442, 0.4783, 0.3242, 0.25, 0.49, 0.3911, 0.4442, 0.3911, 0.4442, 0.25, 0.49, 0.4783, 0.3242, 0.4783, 0.1758, 0.4783, 0.1758, 0.4783, 0.3242, 0.3911, 0.05584, 0.25, 0.01, 0.25, 0.01, 0.3911, 0.05584, 0.1089, 0.05584, 0.02175, 0.1758, 0.02175, 0.1758, 0.1089, 0.05584, 0.02175, 0.3242, 0.1089, 0.4442, 0.1089, 0.4442, 0.02175, 0.3242, 0.25, 0.49, 0.3911, 0.4442, 0.3911, 0.4442, 0.25, 0.49, 0.25, 0.01, 0.25, 0.01, 0.25, 0.01, 0.25, 0.01, 0.02175, 0.3242, 0.1089, 0.4442, 0.1089, 0.4442, 0.02175, 0.3242, 0.02175, 0.1758, 0.1089, 0.05584, 0.1089, 0.05584, 0.02175, 0.1758, 0.1089, 0.05584, 0.1089, 0.05584, 0.1089, 0.05584, 0.1089, 0.05584, 0.4783, 0.3242, 0.4783, 0.1758, 0.4783, 0.1758, 0.4783, 0.3242, 0.02175, 0.1758, 0.02175, 0.1758, 0.02175, 0.1758, 0.02175, 0.1758, 0.3911, 0.4442, 0.25, 0.49, 0.25, 0.49, 0.3911, 0.4442, 0.25, 0.49, 0.25, 0.49, 0.25, 0.49, 0.25, 0.49, 0.1089, 0.4442, 0.02175, 0.3242, 0.02175, 0.3242, 0.1089, 0.4442, 0.02175, 0.3242, 0.02175, 0.3242, 0.02175, 0.3242, 0.02175, 0.3242, 0.3911, 0.4442, 0.3911, 0.4442, 0.3911, 0.4442, 0.3911, 0.4442, 0.3911, 0.05584, 0.25, 0.01, 0.25, 0.01, 0.3911, 0.05584, 0.1089, 0.4442, 0.1089, 0.4442, 0.1089, 0.4442, 0.1089, 0.4442, 0.4783, 0.1758, 0.4783, 0.3242, 0.4783, 0.3242, 0.4783, 0.1758, 1.0, 0.5, 1.0, 1.0, 0.9, 1.0, 0.9, 0.5, 0.9, 0.5, 0.9, 1.0, 0.8, 1.0, 0.8, 0.5, 0.8, 0.5, 0.8, 1.0, 0.7, 1.0, 0.7, 0.5, 0.7, 0.5, 0.7, 1.0, 0.6, 1.0, 0.6, 0.5, 0.6, 0.5, 0.6, 1.0, 0.5, 1.0, 0.5, 0.5, 0.5, 0.5, 0.5, 1.0, 0.4, 1.0, 0.4, 0.5, 0.4, 0.5, 0.4, 1.0, 0.3, 1.0, 0.3, 0.5, 0.3, 0.5, 0.3, 1.0, 0.2, 1.0, 0.2, 0.5, 0.3911, 0.05584, 0.4783, 0.1758, 0.4783, 0.1758, 0.3911, 0.05584, 0.2, 0.5, 0.2, 1.0, 0.1, 1.0, 0.1, 0.5, 0.1, 0.5, 0.1, 1.0, -7.451e-08, 1.0, -7.451e-08, 0.5, 0.5217, 0.3242, 0.6089, 0.4442, 0.75, 0.49, 0.8911, 0.4442, 0.9783, 0.3242, 0.9783, 0.1758, 0.8911, 0.05584, 0.75, 0.01, 0.6089, 0.05584, 0.5217, 0.1758, 0.25, 0.49, 0.3911, 0.4442, 0.3911, 0.4442, 0.25, 0.49, 0.3911, 0.4442, 0.4783, 0.3242, 0.4783, 0.3242, 0.3911, 0.4442, 0.4783, 0.3242, 0.4783, 0.1758, 0.4783, 0.1758, 0.4783, 0.3242, 0.4783, 0.1758, 0.3911, 0.05584, 0.3911, 0.05584, 0.4783, 0.1758, 0.3911, 0.05584, 0.25, 0.01, 0.25, 0.01, 0.3911, 0.05584, 0.25, 0.01, 0.1089, 0.05584, 0.1089, 0.05584, 0.25, 0.01, 0.1089, 0.05584, 0.02175, 0.1758, 0.02175, 0.1758, 0.1089, 0.05584, 0.02175, 0.1758, 0.02175, 0.3242, 0.02175, 0.3242, 0.02175, 0.1758, 0.02175, 0.3242, 0.1089, 0.4442, 0.1089, 0.4442, 0.02175, 0.3242, 0.1089, 0.4442, 0.25, 0.49, 0.25, 0.49, 0.1089, 0.4442, 0.1089, 0.4442, 0.02175, 0.3242, 0.02175, 0.3242, 0.1089, 0.4442, 0.3911, 0.4442, 0.25, 0.49, 0.25, 0.49, 0.3911, 0.4442, 0.02175, 0.3242, 0.02175, 0.1758, 0.02175, 0.1758, 0.02175, 0.3242, 0.25, 0.01, 0.3911, 0.05584, 0.3911, 0.05584, 0.25, 0.01, 0.4783, 0.3242, 0.3911, 0.4442, 0.3911, 0.4442, 0.4783, 0.3242, 0.1089, 0.4442, 0.02175, 0.3242, 0.02175, 0.3242, 0.1089, 0.4442, 0.1089, 0.05584, 0.25, 0.01, 0.25, 0.01, 0.1089, 0.05584, 0.4783, 0.1758, 0.4783, 0.3242, 0.4783, 0.3242, 0.4783, 0.1758, 0.25, 0.49, 0.1089, 0.4442, 0.1089, 0.4442, 0.25, 0.49, 0.02175, 0.1758, 0.1089, 0.05584, 0.1089, 0.05584, 0.02175, 0.1758, 0.3911, 0.05584, 0.3911, 0.05584, 0.3911, 0.05584, 0.3911, 0.05584, 0.3911, 0.4442, 0.4783, 0.3242, 0.4783, 0.3242, 0.3911, 0.4442, 0.25, 0.01, 0.3911, 0.05584, 0.3911, 0.05584, 0.25, 0.01, 0.4783, 0.1758, 0.3911, 0.05584, 0.3911, 0.05584, 0.4783, 0.1758, 0.1089, 0.05584, 0.02175, 0.1758, 0.02175, 0.1758, 0.1089, 0.05584, 0.25, 0.01, 0.1089, 0.05584, 0.1089, 0.05584, 0.25, 0.01, 0.4783, 0.1758, 0.4783, 0.1758, 0.4783, 0.1758, 0.4783, 0.1758, 0.02175, 0.1758, 0.02175, 0.3242, 0.02175, 0.3242, 0.02175, 0.1758, 0.4783, 0.3242, 0.4783, 0.3242, 0.4783, 0.3242, 0.4783, 0.3242, 0.1089, 0.4442, 0.25, 0.49, 0.25, 0.49, 0.1089, 0.4442, 0.4783, 0.1758, 0.4783, 0.3242, 0.3911, 0.4442, 0.25, 0.49, 0.1089, 0.4442, 0.02175, 0.3242, 0.02175, 0.1758, 0.1089, 0.05584, 0.25, 0.01, 0.3911, 0.05584, 0.1089, 0.05584, 0.25, 0.01, 0.25, 0.01, 0.1089, 0.05584, 0.4783, 0.1758, 0.4783, 0.3242, 0.4783, 0.3242, 0.4783, 0.1758, 0.25, 0.49, 0.1089, 0.4442, 0.1089, 0.4442, 0.25, 0.49, 0.02175, 0.1758, 0.1089, 0.05584, 0.1089, 0.05584, 0.02175, 0.1758, 0.3911, 0.05584, 0.4783, 0.1758, 0.4783, 0.1758, 0.3911, 0.05584, 0.3911, 0.4442, 0.25, 0.49, 0.25, 0.49, 0.3911, 0.4442, 0.02175, 0.3242, 0.02175, 0.1758, 0.02175, 0.1758, 0.02175, 0.3242, 0.25, 0.01, 0.3911, 0.05584, 0.3911, 0.05584, 0.25, 0.01, 0.4783, 0.3242, 0.3911, 0.4442, 0.3911, 0.4442, 0.4783, 0.3242, 0.25, 0.49, 0.3911, 0.4442, 0.3911, 0.4442, 0.25, 0.49, 0.4783, 0.3242, 0.4783, 0.1758, 0.4783, 0.1758, 0.4783, 0.3242, 0.3911, 0.05584, 0.25, 0.01, 0.25, 0.01, 0.3911, 0.05584, 0.1089, 0.05584, 0.02175, 0.1758, 0.02175, 0.1758, 0.1089, 0.05584, 0.02175, 0.3242, 0.1089, 0.4442, 0.1089, 0.4442, 0.02175, 0.3242, 0.25, 0.49, 0.3911, 0.4442, 0.3911, 0.4442, 0.25, 0.49, 0.25, 0.01, 0.25, 0.01, 0.25, 0.01, 0.25, 0.01, 0.02175, 0.3242, 0.1089, 0.4442, 0.1089, 0.4442, 0.02175, 0.3242, 0.02175, 0.1758, 0.1089, 0.05584, 0.1089, 0.05584, 0.02175, 0.1758, 0.1089, 0.05584, 0.1089, 0.05584, 0.1089, 0.05584, 0.1089, 0.05584, 0.4783, 0.3242, 0.4783, 0.1758, 0.4783, 0.1758, 0.4783, 0.3242, 0.02175, 0.1758, 0.02175, 0.1758, 0.02175, 0.1758, 0.02175, 0.1758, 0.3911, 0.4442, 0.25, 0.49, 0.25, 0.49, 0.3911, 0.4442, 0.25, 0.49, 0.25, 0.49, 0.25, 0.49, 0.25, 0.49, 0.1089, 0.4442, 0.02175, 0.3242, 0.02175, 0.3242, 0.1089, 0.4442, 0.02175, 0.3242, 0.02175, 0.3242, 0.02175, 0.3242, 0.02175, 0.3242, 0.3911, 0.4442, 0.3911, 0.4442, 0.3911, 0.4442, 0.3911, 0.4442, 0.3911, 0.05584, 0.25, 0.01, 0.25, 0.01, 0.3911, 0.05584, 0.1089, 0.4442, 0.1089, 0.4442, 0.1089, 0.4442, 0.1089, 0.4442, 0.4783, 0.1758, 0.4783, 0.3242, 0.4783, 0.3242, 0.4783, 0.1758, 0.6315, 0.7454, 0.6315, 0.7415, 0.6316, 0.7415, 0.6316, 0.7453, 0.6315, 0.7454, 0.625, 0.75, 0.625, 0.6667, 0.6317, 0.6714, 0.6317, 0.7415, 0.6316, 0.7415, 0.6315, 0.7415, 0.6315, 0.7454, 0.6316, 0.7453, 0.6356, 0.75, 0.6353, 0.75, 0.6315, 0.7454, 0.6353, 0.75, 0.625, 0.75, 0.75, 0.6735, 0.6317, 0.6714, 0.625, 0.6667, 0.75, 0.6667, 0.6317, 0.7415, 0.6317, 0.6714, 0.75, 0.6735, 0.75, 0.7395, 0.6317, 0.6714, 0.75, 0.6735, 0.75, 0.6735, 0.6317, 0.6714, 0.6317, 0.6714, 0.6317, 0.6714, 0.6317, 0.7415, 0.6317, 0.7415, 0.5117, 0.7603, 0.625, 0.7603, 0.625, 0.7603, 0.5117, 0.7603, 0.3764, 0.3751, 0.375, 0.3751, 0.375, 0.25, 0.5625, 0.25, 0.5625, 0.2503, 0.5625, 0.2504, 0.3764, 0.2504, 0.5117, 0.875, 0.5117, 0.8183, 0.5117, 0.8183, 0.5117, 0.875, 0.5117, 0.8183, 0.5117, 0.7606, 0.5117, 0.7606, 0.5117, 0.8183, 0.5117, 0.7606, 0.5117, 0.7603, 0.5117, 0.7603, 0.5117, 0.7606, 0.375, 0.1253, 0.375, 0.25, 0.375, 0.25, 0.375, 0.1253, 0.375, 0.25, 0.375, 0.1253, 0.5625, 0.1206, 0.5625, 0.186, 0.5625, 0.25, 0.6315, 0.7454, 0.6315, 0.7415, 0.6315, 0.7415, 0.6315, 0.7454, 0.6353, 0.75, 0.6315, 0.7454, 0.6315, 0.7454, 0.6353, 0.75, 0.5625, 0.25, 0.375, 0.25, 0.375, 0.25, 0.5625, 0.25, 0.375, 0.25, 0.375, 0.1253, 0.375, 0.1253, 0.375, 0.25, 0.125, 0.6247, 0.125, 0.5, 0.2501, 0.5, 0.2501, 0.6247, 0.1883, 0.6247, 0.1253, 0.6247, 0.375, 0.25, 0.375, 0.3751, 0.375, 0.3751, 0.375, 0.25, 0.6299, 0.5833, 0.6305, 0.5833, 0.625, 0.5833, 0.625, 0.5833, 0.7449, 0.5833, 0.6299, 0.5833, 0.625, 0.5833, 0.75, 0.5833, 0.6305, 0.5833, 0.7447, 0.5833, 0.75, 0.5833, 0.625, 0.5833, 0.7447, 0.5833, 0.7449, 0.5833, 0.75, 0.5833, 0.75, 0.5833, 0.6299, 0.5833, 0.7449, 0.5833, 0.7447, 0.5833, 0.6305, 0.5833, 0.7447, 0.5833, 0.6305, 0.5833, 0.6305, 0.5833, 0.7447, 0.5833, 0.7449, 0.5833, 0.7447, 0.5833, 0.7447, 0.5833, 0.7449, 0.5833, 0.6305, 0.5833, 0.6299, 0.5833, 0.6299, 0.5833, 0.6305, 0.5833, 0.625, 0.6667, 0.625, 0.5833, 0.625, 0.5833, 0.625, 0.6667, 0.625, 0.6667, 0.625, 0.6667, 0.625, 0.6667, 0.625, 0.6667, 0.625, 0.5833, 0.625, 0.5833, 0.625, 0.5833, 0.625, 0.5833, 0.625, 0.5833, 0.625, 0.6667, 0.625, 0.6667, 0.625, 0.5833, 0.625, 0.662, 0.625, 0.5885, 0.625, 0.5833, 0.625, 0.6667, 0.625, 0.6629, 0.625, 0.662, 0.625, 0.6667, 0.625, 0.6667, 0.625, 0.5885, 0.625, 0.5868, 0.625, 0.5833, 0.625, 0.5833, 0.625, 0.5868, 0.625, 0.6629, 0.625, 0.6667, 0.625, 0.5833, 0.625, 0.6595, 0.625, 0.59, 0.625, 0.593, 0.625, 0.6578, 0.625, 0.662, 0.625, 0.6629, 0.625, 0.6629, 0.625, 0.662, 0.625, 0.5868, 0.625, 0.5885, 0.625, 0.5885, 0.625, 0.5868, 0.625, 0.5885, 0.625, 0.662, 0.625, 0.662, 0.625, 0.5885, 0.625, 0.6578, 0.625, 0.593, 0.625, 0.5885, 0.625, 0.662, 0.625, 0.6595, 0.625, 0.6578, 0.625, 0.662, 0.625, 0.6629, 0.625, 0.593, 0.625, 0.59, 0.625, 0.5868, 0.625, 0.5885, 0.625, 0.59, 0.625, 0.6595, 0.625, 0.6629, 0.625, 0.5868, 0.375, 0.375, 0.375, 0.4375, 0.375, 0.5, 0.625, 0.5, 0.625, 0.4375, 0.625, 0.375, 0.625, 0.5, 0.375, 0.5, 0.375, 0.5, 0.625, 0.5, 0.375, 0.5, 0.375, 0.4375, 0.375, 0.375, 0.375, 0.375, 0.375, 0.4375, 0.375, 0.5, 0.625, 0.375, 0.625, 0.4375, 0.625, 0.5, 0.625, 0.5, 0.625, 0.4375, 0.625, 0.375, 0.625, 0.5, 0.375, 0.5, 0.375, 0.5, 0.625, 0.5, 0.375, 0.5, 0.625, 0.5, 0.625, 0.5, 0.375, 0.5, 0.375, 0.375, 0.375, 0.4375, 0.375, 0.4375, 0.375, 0.375, 0.625, 0.4375, 0.625, 0.375, 0.625, 0.375, 0.625, 0.4375, 0.5, 0.375, 0.375, 0.375, 0.375, 0.375, 0.5, 0.375, 0.625, 0.5, 0.625, 0.4375, 0.625, 0.4375, 0.625, 0.5, 0.375, 0.4375, 0.375, 0.5, 0.375, 0.5, 0.375, 0.4375, 0.625, 0.375, 0.5, 0.375, 0.5, 0.375, 0.625, 0.375, 0.375, 0.5, 0.375, 0.4375, 0.375, 0.4375, 0.375, 0.5, 0.375, 0.5, 0.375, 0.4375, 0.375, 0.4375, 0.375, 0.5, 0.375, 0.375, 0.5, 0.375, 0.5, 0.375, 0.375, 0.375, 0.375, 0.4375, 0.375, 0.375, 0.375, 0.375, 0.375, 0.4375, 0.5, 0.375, 0.625, 0.375, 0.625, 0.375, 0.5, 0.375, 0.625, 0.4375, 0.625, 0.5, 0.625, 0.5, 0.625, 0.4375, 0.625, 0.375, 0.625, 0.4375, 0.625, 0.4375, 0.625, 0.375, 0.375, 0.375, 0.5, 0.375, 0.625, 0.375, 0.625, 0.4375, 0.625, 0.5, 0.375, 0.5, 0.375, 0.4375, 0.625, 0.375, 0.625, 0.4375, 0.625, 0.4375, 0.625, 0.375, 0.625, 0.5, 0.375, 0.5, 0.375, 0.5, 0.625, 0.5, 0.375, 0.375, 0.5, 0.375, 0.5, 0.375, 0.375, 0.375, 0.625, 0.4375, 0.625, 0.5, 0.625, 0.5, 0.625, 0.4375, 0.375, 0.4375, 0.375, 0.375, 0.375, 0.375, 0.375, 0.4375, 0.5, 0.375, 0.625, 0.375, 0.625, 0.375, 0.5, 0.375])
me_cube_013.materials.append(mat_chassis_002)
me_cube_013.materials.append(mat_window_002)
me_cube_013.materials.append(mat_material_003)
me_cube_013.materials.append(mat_light_002)
me_cube_013.materials.append(mat_headlight_002)
me_cube_013.materials.append(mat_rearlight_002)
me_cube_013.materials.append(mat_tire_002)
me_cube_013.materials.append(None)
me_cube_013.update()

# ---- objects
ob_cube_002 = bpy.data.objects.new('Cube.002', me_cube_013)

# ---- transforms, parenting, visibility, modifiers, constraints
ob_cube_002.location = (-5.437, 6.409, 4.341)
ob_cube_002.scale = (1.0, 2.165, 1.0)
_m = ob_cube_002.modifiers.new('Mirror', 'MIRROR')
_m.use_clip = True
_m = ob_cube_002.modifiers.new('Mirror.001', 'MIRROR')
_m.use_clip = True

# ---- collection membership
col_collection.objects.link(ob_cube_002)

# ---- scene / render settings (as saved in the file)
scene.frame_start = 1; scene.frame_end = 250; scene.frame_set(1)
scene.render.engine = 'BLENDER_EEVEE_NEXT'
scene.cycles.sampling_pattern = 'TABULATED_SOBOL'
scene.view_settings.view_transform = 'Filmic'
bpy.context.view_layer.update()

# ---- added for rendering (the .blend has no active camera and no usable light): camera, sun
cam_auto = bpy.data.cameras.new('AutoCamera')
cam_auto.lens = 50.0
cam_auto.sensor_width = 36.0
cam_auto.clip_end = 1000.0
ob_auto_camera = bpy.data.objects.new('AutoCamera', cam_auto)
scene.collection.objects.link(ob_auto_camera)
ob_auto_camera.location = (0.0133452, 0.150641, 9.75639)
ob_auto_camera.rotation_euler = (1.09748, -7.21219e-08, 0.694738)
scene.camera = ob_auto_camera
light_auto_sun = bpy.data.lights.new('AutoSun', 'SUN')
light_auto_sun.energy = 3.0
light_auto_sun.angle = 0.0523599
ob_auto_sun = bpy.data.objects.new('AutoSun', light_auto_sun)
scene.collection.objects.link(ob_auto_sun)
ob_auto_sun.rotation_euler = (0.872665, 0.174533, 0.523599)
bpy.context.view_layer.update()
